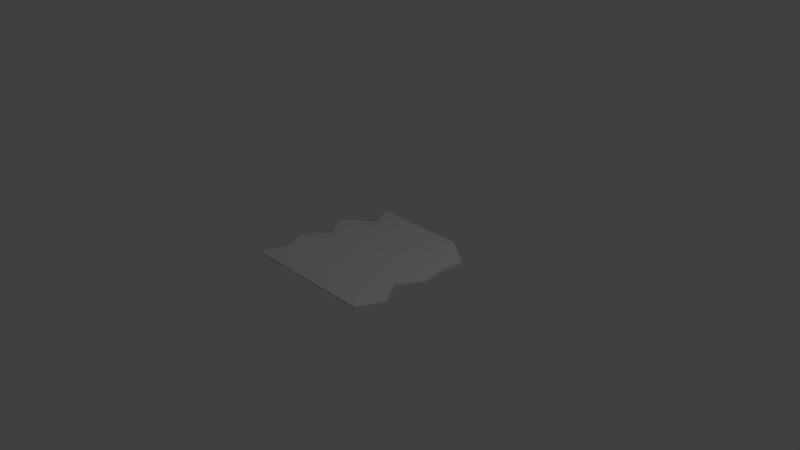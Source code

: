 # Source: board.blend  (saved by Blender 2.79.0; exported with 4.5.12 LTS)
import bpy
from mathutils import Matrix  # noqa: F401  (used for matrix-valued properties, if any)

bpy.ops.wm.read_factory_settings(use_empty=True)
scene = bpy.context.scene
scene.name = 'Scene'

# ---- collections
col_collection_1 = bpy.data.collections.new('Collection 1'); scene.collection.children.link(col_collection_1)

# ---- materials (node trees are filled in below, after node groups)
mat_material = bpy.data.materials.new('Material')
mat_material.alpha_threshold = 0.0
mat_material.use_transparent_shadow = False
mat_material.roughness = 0.5
mat_material.line_color = (0.0, 0.0, 0.0, 1.0)

# ---- material node trees

# ---- world
world_world = bpy.data.worlds.new('World'); scene.world = world_world
world_world.color = (0.05088, 0.05088, 0.05088)
world_world.use_sun_shadow = False
world_world.sun_shadow_jitter_overblur = 0.0
world_world.cycles.sampling_method = 'MANUAL'

# ---- cameras
cam_camera = bpy.data.cameras.new('Camera')
cam_camera.clip_end = 100.0
cam_camera.lens = 35.0
cam_camera.sensor_width = 32.0
cam_camera.sensor_height = 18.0
cam_camera.ortho_scale = 7.314
cam_camera.dof.focus_distance = 0.0
cam_camera.dof.aperture_fstop = 128.0

# ---- lights
light_lamp = bpy.data.lights.new('Lamp', 'POINT')
light_lamp.transmission_factor = 0.0
light_lamp.cutoff_distance = 30.0
light_lamp.energy = 100.0
light_lamp.shadow_buffer_clip_start = 1.001
light_lamp.shadow_soft_size = 0.1
light_lamp.shadow_maximum_resolution = 0.006
light_lamp.use_absolute_resolution = True

# ---- meshes
me_cube = bpy.data.meshes.new('Cube')
me_cube.from_pydata([(0.5441, 1.0, -0.01584), (0.8731, -1.0, -0.01584), (-1.0, -1.0, -0.01584), (-0.7874, 1.0, -0.0332), (0.5441, 1.0, 0.01956), (0.8731, -1.0, 0.01956), (-1.0, -1.0, 0.01956), (-0.7874, 1.0, 0.01956), (1.0, 0.6797, -0.01584), (0.9537, 0.3464, -0.01584), (1.017, 0.01303, -0.01584), (0.8103, -0.3203, -0.01584), (1.045, -0.6536, -0.01584), (-0.8697, -0.6536, -0.0332), (-1.0, -0.3203, -0.01584), (-0.754, 0.01303, -0.0332), (-1.0, 0.3464, -0.01584), (-0.5762, 0.6797, -0.01584), (1.0, 0.6797, 0.01956), (0.9537, 0.3464, 0.01956), (1.017, 0.01303, 0.01956), (0.8103, -0.3203, 0.01956), (1.045, -0.6536, 0.01956), (-0.8697, -0.6536, 0.01956), (-1.0, -0.3203, 0.01956), (-0.754, 0.01303, 0.01956), (-1.0, 0.3464, 0.01956), (-0.5762, 0.6797, 0.01956)], [], [(12, 1, 2, 13), (22, 23, 6, 5), (12, 22, 5, 1), (1, 5, 6, 2), (17, 27, 7, 3), (4, 0, 3, 7), (2, 6, 23, 13), (13, 23, 24, 14), (14, 24, 25, 15), (15, 25, 26, 16), (16, 26, 27, 17), (0, 4, 18, 8), (8, 18, 19, 9), (9, 19, 20, 10), (10, 20, 21, 11), (11, 21, 22, 12), (4, 7, 27, 18), (18, 27, 26, 19), (19, 26, 25, 20), (20, 25, 24, 21), (21, 24, 23, 22), (0, 8, 17, 3), (8, 9, 16, 17), (9, 10, 15, 16), (10, 11, 14, 15), (11, 12, 13, 14)])
me_cube.materials.append(mat_material)
me_cube.use_remesh_preserve_volume = False
me_cube.use_remesh_preserve_attributes = False
me_cube.use_mirror_vertex_groups = False
me_cube.update()

# ---- objects
ob_cube = bpy.data.objects.new('Cube', me_cube)
ob_lamp = bpy.data.objects.new('Lamp', light_lamp)
ob_camera = bpy.data.objects.new('Camera', cam_camera)

# ---- transforms, parenting, visibility, modifiers, constraints
ob_cube.location = (0.0, 0.0, 0.0)
ob_cube.lock_rotations_4d = False
ob_cube.empty_display_type = 'ARROWS'
ob_cube.lineart.crease_threshold = 0.0
ob_lamp.location = (4.076, 1.005, 5.904)
ob_lamp.rotation_euler = (0.6503, 0.05522, 1.866)
ob_lamp.lock_rotations_4d = False
ob_lamp.empty_display_type = 'ARROWS'
ob_lamp.color = (0.0, 0.0, 0.0, 0.0)
ob_lamp.lineart.crease_threshold = 0.0
ob_camera.location = (7.481, -6.508, 5.344)
ob_camera.rotation_euler = (1.109, 0.0, 0.8149)
ob_camera.lock_rotations_4d = False
ob_camera.empty_display_type = 'ARROWS'
ob_camera.color = (0.0, 0.0, 0.0, 0.0)
ob_camera.display_type = 'WIRE'
ob_camera.lineart.crease_threshold = 0.0

# ---- collection membership
col_collection_1.objects.link(ob_cube)
col_collection_1.objects.link(ob_lamp)
col_collection_1.objects.link(ob_camera)

# ---- scene / render settings (as saved in the file)
scene.camera = ob_camera
scene.frame_start = 1; scene.frame_end = 250; scene.frame_set(1)
scene.render.engine = 'BLENDER_EEVEE_NEXT'
scene.render.resolution_percentage = 50
scene.render.dither_intensity = 0.0
scene.cycles.use_denoising = False
scene.cycles.samples = 128
scene.cycles.sampling_pattern = 'TABULATED_SOBOL'
scene.cycles.use_adaptive_sampling = False
scene.cycles.use_light_tree = False
scene.cycles.blur_glossy = 0.0
scene.cycles.sample_clamp_indirect = 0.0
scene.view_settings.view_transform = 'Standard'
bpy.context.view_layer.update()

